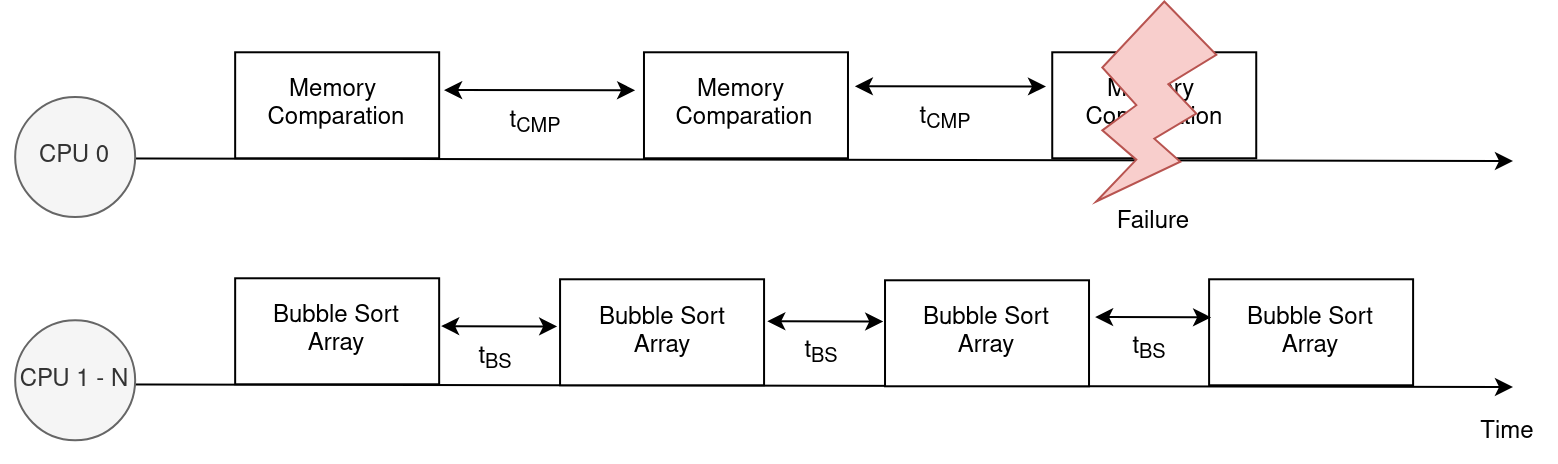

The diagram above was exported from draw.io. Its source (the exported page's mxGraphModel, read from the mxfile embedded in the PNG):
<mxGraphModel dx="2982" dy="757" grid="1" gridSize="10" guides="1" tooltips="1" connect="0" arrows="1" fold="1" page="0" pageScale="1" pageWidth="850" pageHeight="1100" math="0" shadow="0">
  <root>
    <mxCell id="0" />
    <mxCell id="1" parent="0" />
    <mxCell id="2" value="" style="endArrow=classic;html=1;rounded=0;exitX=0;exitY=0;exitDx=0;exitDy=0;endFill=1;" edge="1" parent="1">
      <mxGeometry width="50" height="50" relative="1" as="geometry">
        <mxPoint x="-528.9199999999997" y="3392.64" as="sourcePoint" />
        <mxPoint x="220" y="3394" as="targetPoint" />
      </mxGeometry>
    </mxCell>
    <mxCell id="3" value="" style="endArrow=classic;html=1;rounded=0;exitX=0;exitY=0;exitDx=0;exitDy=0;endFill=1;" edge="1" parent="1">
      <mxGeometry width="50" height="50" relative="1" as="geometry">
        <mxPoint x="-528.9199999999997" y="3505.64" as="sourcePoint" />
        <mxPoint x="220" y="3507" as="targetPoint" />
      </mxGeometry>
    </mxCell>
    <mxCell id="4" value="CPU 0" style="ellipse;whiteSpace=wrap;html=1;aspect=fixed;fillColor=#f5f5f5;fontColor=#333333;strokeColor=#666666;" vertex="1" parent="1">
      <mxGeometry x="-528.92" y="3362.02" width="60" height="60" as="geometry" />
    </mxCell>
    <mxCell id="5" value="CPU 1 - N" style="ellipse;whiteSpace=wrap;html=1;aspect=fixed;fillColor=#f5f5f5;fontColor=#333333;strokeColor=#666666;" vertex="1" parent="1">
      <mxGeometry x="-528.92" y="3473.64" width="60" height="60" as="geometry" />
    </mxCell>
    <mxCell id="6" value="&lt;div&gt;Memory&amp;nbsp;&lt;/div&gt;&lt;div&gt;Comparation&lt;/div&gt;" style="rounded=0;whiteSpace=wrap;html=1;" vertex="1" parent="1">
      <mxGeometry x="-418.92" y="3339.64" width="102" height="53" as="geometry" />
    </mxCell>
    <mxCell id="7" value="&lt;div&gt;Memory&amp;nbsp;&lt;/div&gt;&lt;div&gt;Comparation&lt;/div&gt;" style="rounded=0;whiteSpace=wrap;html=1;" vertex="1" parent="1">
      <mxGeometry x="-214.51" y="3339.64" width="102" height="53" as="geometry" />
    </mxCell>
    <mxCell id="8" value="&lt;div&gt;Memory&amp;nbsp;&lt;/div&gt;&lt;div&gt;Comparation&lt;/div&gt;" style="rounded=0;whiteSpace=wrap;html=1;" vertex="1" parent="1">
      <mxGeometry x="-10.37999999999998" y="3339.64" width="102" height="53" as="geometry" />
    </mxCell>
    <mxCell id="9" value="&lt;div&gt;Bubble Sort&lt;/div&gt;&lt;div&gt;Array&lt;br&gt;&lt;/div&gt;" style="rounded=0;whiteSpace=wrap;html=1;" vertex="1" parent="1">
      <mxGeometry x="-418.92" y="3452.64" width="102" height="53" as="geometry" />
    </mxCell>
    <mxCell id="10" value="&lt;div&gt;Bubble Sort&lt;/div&gt;&lt;div&gt;Array&lt;br&gt;&lt;/div&gt;" style="rounded=0;whiteSpace=wrap;html=1;" vertex="1" parent="1">
      <mxGeometry x="-256.47" y="3453.14" width="102" height="53" as="geometry" />
    </mxCell>
    <mxCell id="11" value="&lt;div&gt;Bubble Sort&lt;/div&gt;&lt;div&gt;Array&lt;br&gt;&lt;/div&gt;" style="rounded=0;whiteSpace=wrap;html=1;" vertex="1" parent="1">
      <mxGeometry x="-93.99" y="3453.64" width="102" height="53" as="geometry" />
    </mxCell>
    <mxCell id="12" value="&lt;div&gt;Bubble Sort&lt;/div&gt;&lt;div&gt;Array&lt;br&gt;&lt;/div&gt;" style="rounded=0;whiteSpace=wrap;html=1;" vertex="1" parent="1">
      <mxGeometry x="68.05" y="3453.14" width="102" height="53" as="geometry" />
    </mxCell>
    <mxCell id="13" value="Time" style="text;html=1;align=center;verticalAlign=middle;resizable=0;points=[];autosize=1;strokeColor=none;fillColor=none;" vertex="1" parent="1">
      <mxGeometry x="191.87999999999997" y="3515" width="50" height="30" as="geometry" />
    </mxCell>
    <mxCell id="14" value="" style="endArrow=classic;startArrow=classic;html=1;rounded=0;" edge="1" parent="1">
      <mxGeometry width="50" height="50" relative="1" as="geometry">
        <mxPoint x="-315.92" y="3476.5499999999997" as="sourcePoint" />
        <mxPoint x="-257.92" y="3476.72" as="targetPoint" />
      </mxGeometry>
    </mxCell>
    <mxCell id="15" value="t&lt;sub&gt;BS&lt;/sub&gt;" style="text;html=1;align=center;verticalAlign=middle;resizable=0;points=[];autosize=1;strokeColor=none;fillColor=none;" vertex="1" parent="1">
      <mxGeometry x="-308.92" y="3477.64" width="40" height="30" as="geometry" />
    </mxCell>
    <mxCell id="16" value="" style="endArrow=classic;startArrow=classic;html=1;rounded=0;" edge="1" parent="1">
      <mxGeometry width="50" height="50" relative="1" as="geometry">
        <mxPoint x="-152.88" y="3474.1" as="sourcePoint" />
        <mxPoint x="-94.88000000000001" y="3474.27" as="targetPoint" />
      </mxGeometry>
    </mxCell>
    <mxCell id="17" value="t&lt;sub&gt;BS&lt;/sub&gt;" style="text;html=1;align=center;verticalAlign=middle;resizable=0;points=[];autosize=1;strokeColor=none;fillColor=none;" vertex="1" parent="1">
      <mxGeometry x="-145.88" y="3475.19" width="40" height="30" as="geometry" />
    </mxCell>
    <mxCell id="18" value="" style="endArrow=classic;startArrow=classic;html=1;rounded=0;" edge="1" parent="1">
      <mxGeometry width="50" height="50" relative="1" as="geometry">
        <mxPoint x="11.060000000000018" y="3472.0199999999995" as="sourcePoint" />
        <mxPoint x="69.06000000000002" y="3472.1899999999996" as="targetPoint" />
      </mxGeometry>
    </mxCell>
    <mxCell id="19" value="t&lt;sub&gt;BS&lt;/sub&gt;" style="text;html=1;align=center;verticalAlign=middle;resizable=0;points=[];autosize=1;strokeColor=none;fillColor=none;" vertex="1" parent="1">
      <mxGeometry x="18.060000000000016" y="3473.1099999999997" width="40" height="30" as="geometry" />
    </mxCell>
    <mxCell id="20" value="" style="endArrow=classic;startArrow=classic;html=1;rounded=0;" edge="1" parent="1">
      <mxGeometry width="50" height="50" relative="1" as="geometry">
        <mxPoint x="-314.47" y="3358.5499999999997" as="sourcePoint" />
        <mxPoint x="-218.92" y="3358.64" as="targetPoint" />
      </mxGeometry>
    </mxCell>
    <mxCell id="21" value="t&lt;sub&gt;CMP&lt;/sub&gt;" style="text;html=1;align=center;verticalAlign=middle;resizable=0;points=[];autosize=1;strokeColor=none;fillColor=none;" vertex="1" parent="1">
      <mxGeometry x="-293.92" y="3359.64" width="50" height="30" as="geometry" />
    </mxCell>
    <mxCell id="22" value="" style="endArrow=classic;startArrow=classic;html=1;rounded=0;" edge="1" parent="1">
      <mxGeometry width="50" height="50" relative="1" as="geometry">
        <mxPoint x="-109.06000000000002" y="3356.64" as="sourcePoint" />
        <mxPoint x="-13.510000000000003" y="3356.73" as="targetPoint" />
      </mxGeometry>
    </mxCell>
    <mxCell id="23" value="t&lt;sub&gt;CMP&lt;/sub&gt;" style="text;html=1;align=center;verticalAlign=middle;resizable=0;points=[];autosize=1;strokeColor=none;fillColor=none;" vertex="1" parent="1">
      <mxGeometry x="-88.51" y="3357.73" width="50" height="30" as="geometry" />
    </mxCell>
    <mxCell id="24" value="" style="verticalLabelPosition=bottom;verticalAlign=top;html=1;shape=mxgraph.basic.flash;fillColor=#f8cecc;strokeColor=#b85450;" vertex="1" parent="1">
      <mxGeometry x="11.659999999999997" y="3314.26" width="60" height="100" as="geometry" />
    </mxCell>
    <mxCell id="25" value="Failure" style="text;html=1;align=center;verticalAlign=middle;resizable=0;points=[];autosize=1;strokeColor=none;fillColor=none;" vertex="1" parent="1">
      <mxGeometry x="9.54" y="3410.42" width="60" height="30" as="geometry" />
    </mxCell>
  </root>
</mxGraphModel>